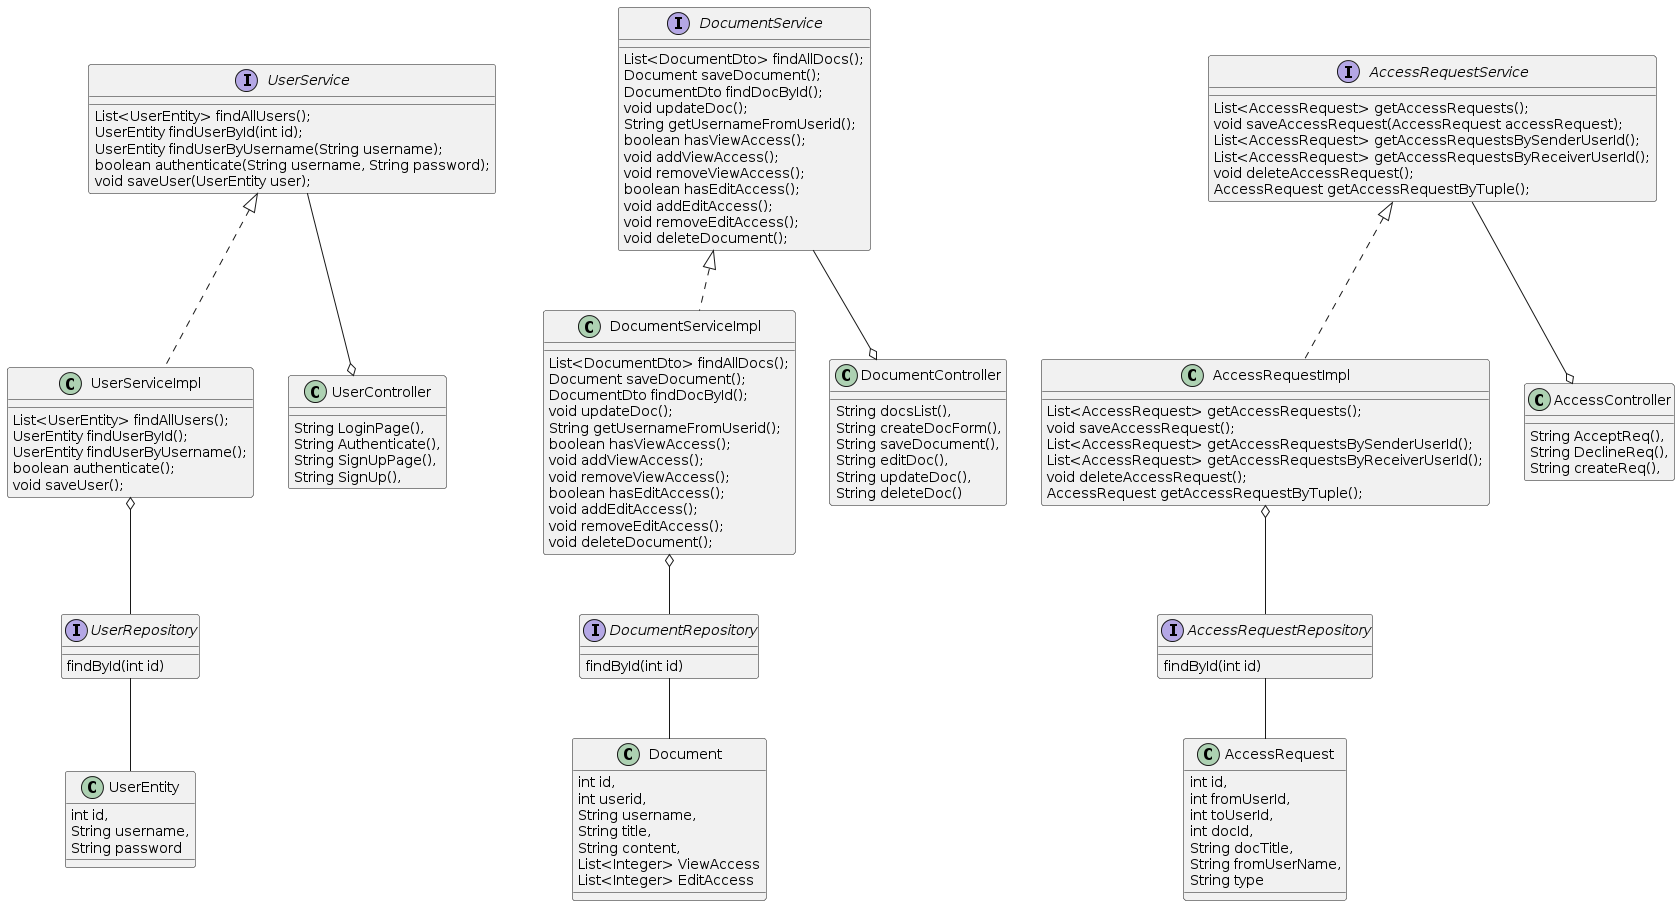

The diagram above was rendered by PlantUML. Its source (embedded in the PNG):
@startuml
class UserEntity{
int id,
String username,
String password

}

class Document{
int id,
int userid,
String username,
String title,
String content,
List<Integer> ViewAccess
List<Integer> EditAccess
}

class AccessRequest{
int id,
int fromUserId,
int toUserId,
int docId,
String docTitle,
String fromUserName,
String type
}

interface UserRepository{
findById(int id)
}

interface DocumentRepository{
findById(int id)
}

interface AccessRequestRepository{
findById(int id)
}

interface UserService{
 List<UserEntity> findAllUsers();
 UserEntity findUserById(int id);
 UserEntity findUserByUsername(String username);
 boolean authenticate(String username, String password);
 void saveUser(UserEntity user);
}

interface DocumentService{
    List<DocumentDto> findAllDocs();
    Document saveDocument();
    DocumentDto findDocById();
    void updateDoc();
    String getUsernameFromUserid();
    boolean hasViewAccess();
    void addViewAccess();
    void removeViewAccess();
    boolean hasEditAccess();
    void addEditAccess();
    void removeEditAccess();
    void deleteDocument();
}

interface AccessRequestService{
List<AccessRequest> getAccessRequests();
    void saveAccessRequest(AccessRequest accessRequest);
    List<AccessRequest> getAccessRequestsBySenderUserId();
    List<AccessRequest> getAccessRequestsByReceiverUserId();
     void deleteAccessRequest();
    AccessRequest getAccessRequestByTuple();
}

class AccessRequestImpl{
List<AccessRequest> getAccessRequests();
    void saveAccessRequest();
    List<AccessRequest> getAccessRequestsBySenderUserId();
    List<AccessRequest> getAccessRequestsByReceiverUserId();
     void deleteAccessRequest();
    AccessRequest getAccessRequestByTuple();
}

class DocumentServiceImpl{
    List<DocumentDto> findAllDocs();
    Document saveDocument();
    DocumentDto findDocById();
    void updateDoc();
    String getUsernameFromUserid();
    boolean hasViewAccess();
    void addViewAccess();
    void removeViewAccess();
    boolean hasEditAccess();
    void addEditAccess();
    void removeEditAccess();
    void deleteDocument();
}

class UserServiceImpl{
 List<UserEntity> findAllUsers();
 UserEntity findUserById();
 UserEntity findUserByUsername();
 boolean authenticate();
 void saveUser();
}

 UserService <|.. UserServiceImpl
DocumentService <|.. DocumentServiceImpl
AccessRequestService <|.. AccessRequestImpl

class DocumentController{
   String docsList(),
   String createDocForm(),
   String saveDocument(),
   String editDoc(),
   String updateDoc(),
   String deleteDoc()
}

class UserController{
   String LoginPage(),
   String Authenticate(),
   String SignUpPage(),
   String SignUp(),
   
}

class AccessController{
    String AcceptReq(),
    String DeclineReq(),
    String createReq(),
    
}

UserServiceImpl o-- UserRepository
DocumentServiceImpl o-- DocumentRepository
AccessRequestImpl o-- AccessRequestRepository

AccessRequestService --o AccessController
DocumentService --o DocumentController
UserService --o UserController

UserRepository -- UserEntity
DocumentRepository -- Document
AccessRequestRepository -- AccessRequest
@enduml